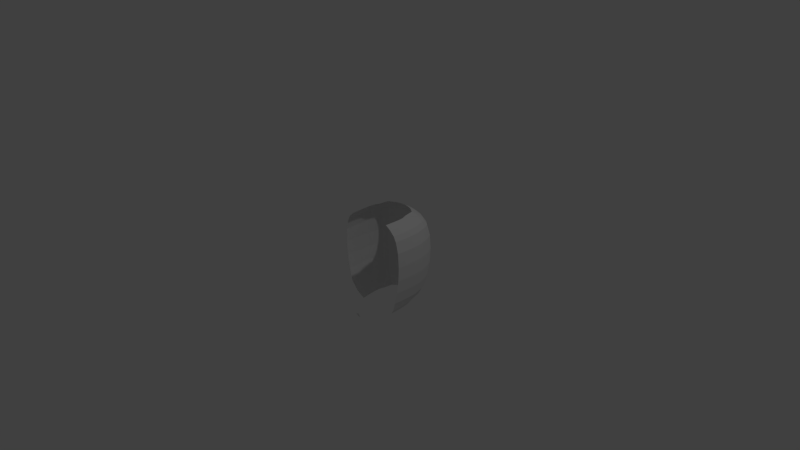 # Source: HumanHead.blend  (saved by Blender 2.72.0; exported with 4.5.12 LTS)
import bpy
from mathutils import Matrix  # noqa: F401  (used for matrix-valued properties, if any)

bpy.ops.wm.read_factory_settings(use_empty=True)
scene = bpy.context.scene
scene.name = 'Scene'

# ---- collections
col_collection_1 = bpy.data.collections.new('Collection 1'); scene.collection.children.link(col_collection_1)

# ---- world
world_world = bpy.data.worlds.new('World'); scene.world = world_world
world_world.color = (0.05088, 0.05088, 0.05088)
world_world.use_sun_shadow = False
world_world.sun_shadow_jitter_overblur = 0.0
world_world.cycles.sampling_method = 'MANUAL'
world_world.cycles.sample_map_resolution = 256

# ---- cameras
cam_camera = bpy.data.cameras.new('Camera')
cam_camera.clip_end = 100.0
cam_camera.lens = 35.0
cam_camera.sensor_width = 32.0
cam_camera.sensor_height = 18.0
cam_camera.ortho_scale = 7.314
cam_camera.dof.focus_distance = 0.0
cam_camera.dof.aperture_fstop = 128.0

# ---- lights
light_lamp = bpy.data.lights.new('Lamp', 'POINT')
light_lamp.transmission_factor = 0.0
light_lamp.cutoff_distance = 30.0
light_lamp.energy = 100.0
light_lamp.shadow_buffer_clip_start = 1.001
light_lamp.shadow_soft_size = 0.1
light_lamp.shadow_maximum_resolution = 0.006
light_lamp.use_absolute_resolution = True
light_lamp.cycles.use_multiple_importance_sampling = False

# ---- meshes
me_sphere = bpy.data.meshes.new('Sphere')
me_sphere.from_pydata([(-0.2821, 0.09389, 0.5227), (-0.3591, 0.09389, 0.4738), (-0.4223, 0.09389, 0.4142), (-0.4603, 0.1008, 0.3462), (-0.4982, 0.09389, 0.1951), (-0.508, 0.09389, 7.451e-08), (-0.4982, 0.09389, -0.1951), (-0.4693, 0.09389, -0.3827), (-0.4223, 0.09389, -0.5556), (-0.3591, 0.1255, -0.6859), (-0.2821, 0.16, -0.7833), (-0.2828, 0.1769, 0.5227), (-0.3601, 0.1996, 0.4738), (-0.4235, 0.2182, 0.4142), (-0.4616, 0.2363, 0.3462), (-0.4996, 0.2405, 0.1951), (-0.5094, 0.2434, 7.451e-08), (-0.4996, 0.2405, -0.1951), (-0.4706, 0.232, -0.3827), (-0.4235, 0.2182, -0.5556), (-0.3601, 0.2308, -0.6765), (-0.2828, 0.2428, -0.7766), (-0.2772, 0.2568, 0.5227), (-0.353, 0.3012, 0.4738), (-0.4151, 0.3377, 0.4142), (-0.4525, 0.3666, 0.3462), (-0.4897, 0.3815, 0.1951), (-0.4993, 0.3871, 7.451e-08), (-0.4897, 0.3815, -0.1951), (-0.4613, 0.3648, -0.3827), (-0.4151, 0.3377, -0.5556), (-0.353, 0.332, -0.6675), (-0.2772, 0.3224, -0.7702), (-0.2483, 0.3304, 0.5227), (-0.3161, 0.4646, 0.4738), (-0.3717, 0.5014, 0.4142), (-0.4052, 0.5284, 0.3462), (-0.4386, 0.5456, 0.1951), (-0.4472, 0.5513, 7.451e-08), (-0.4386, 0.5456, -0.1951), (-0.4131, 0.5288, -0.3827), (-0.3717, 0.5014, -0.5556), (-0.3161, 0.4858, -0.6592), (-0.2483, 0.3957, -0.7643), (-0.2241, 0.4646, 0.5227), (-0.2853, 0.5217, 0.4738), (-0.3356, 0.5685, 0.4142), (-0.3658, 0.6015, 0.3462), (-0.3959, 0.6247, 0.1951), (-0.4037, 0.632, 7.451e-08), (-0.3959, 0.6247, -0.1951), (-0.3729, 0.6033, -0.3827), (-0.3356, 0.5685, -0.5556), (-0.2853, 0.5426, -0.6519), (-0.2241, 0.5099, -0.7591), (-0.176, 0.5014, 0.5227), (-0.2241, 0.5685, 0.4738), (-0.2636, 0.6236, 0.4142), (-0.2873, 0.6615, 0.3462), (-0.311, 0.6897, 0.1951), (-0.3171, 0.6982, 7.451e-08), (-0.311, 0.6897, -0.1951), (-0.2929, 0.6645, -0.3827), (-0.2636, 0.6236, -0.5556), (-0.2241, 0.5892, -0.6459), (-0.176, 0.5466, -0.7549), (-0.1211, 0.5288, 0.5227), (-0.1543, 0.6033, 0.4738), (-0.1814, 0.6645, 0.4142), (-0.1978, 0.7061, 0.3462), (-0.2141, 0.7379, 0.1951), (-0.2183, 0.7474, 7.451e-08), (-0.2141, 0.7379, -0.1951), (-0.2017, 0.7099, -0.3827), (-0.1814, 0.6645, -0.5556), (-0.1543, 0.6239, -0.6414), (-0.1211, 0.5738, -0.7517), (-0.06156, 0.5456, 0.5227), (-0.07845, 0.6247, 0.4738), (-0.09232, 0.6897, 0.4142), (-0.1007, 0.7335, 0.3462), (-0.109, 0.7676, 0.1951), (-0.1111, 0.7777, 7.451e-08), (-0.109, 0.7676, -0.1951), (-0.1026, 0.7379, -0.3827), (-0.09232, 0.6897, -0.5556), (-0.07845, 0.6452, -0.6387), (-0.06156, 0.5906, -0.7498), (0.0003788, 0.5513, 0.5227), (0.0003789, 0.632, 0.4738), (0.0003789, 0.6982, 0.4142), (0.0003788, 0.7428, 0.3462), (0.0003789, 0.7777, 0.1951), (0.0003789, 0.7879, 7.451e-08), (0.0003789, 0.7777, -0.1951), (0.0003788, 0.7474, -0.3827), (0.0003789, 0.6982, -0.5556), (0.0003789, 0.6524, -0.6377), (0.0003789, 0.5963, -0.7491), (0.06232, 0.5456, 0.5227), (0.07921, 0.6247, 0.4738), (0.09307, 0.6897, 0.4142), (0.1014, 0.7335, 0.3462), (0.1097, 0.7676, 0.1951), (0.1119, 0.7777, 7.451e-08), (0.1097, 0.7676, -0.1951), (0.1034, 0.7379, -0.3827), (0.09307, 0.6897, -0.5556), (0.07921, 0.6452, -0.6387), (0.06232, 0.5906, -0.7498), (0.1219, 0.5288, 0.5227), (0.155, 0.6033, 0.4738), (0.1822, 0.6645, 0.4142), (0.1986, 0.7061, 0.3462), (0.2149, 0.7379, 0.1951), (0.2191, 0.7474, 7.451e-08), (0.2149, 0.7379, -0.1951), (0.2024, 0.7099, -0.3827), (0.1822, 0.6645, -0.5556), (0.155, 0.6239, -0.6414), (0.1219, 0.5738, -0.7517), (0.1768, 0.5014, 0.5227), (0.2249, 0.5685, 0.4738), (0.2644, 0.6236, 0.4142), (0.2881, 0.6615, 0.3462), (0.3118, 0.6897, 0.1951), (0.3179, 0.6982, 7.451e-08), (0.3118, 0.6897, -0.1951), (0.2937, 0.6645, -0.3827), (0.2644, 0.6236, -0.5556), (0.2249, 0.5892, -0.6459), (0.1768, 0.5466, -0.7549), (0.2249, 0.4646, 0.5227), (0.2861, 0.5217, 0.4738), (0.3364, 0.5685, 0.4142), (0.3666, 0.6015, 0.3462), (0.3967, 0.6247, 0.1951), (0.4045, 0.632, 7.451e-08), (0.3967, 0.6247, -0.1951), (0.3737, 0.6033, -0.3827), (0.3364, 0.5685, -0.5556), (0.2861, 0.5426, -0.6519), (0.2249, 0.5099, -0.7591), (0.249, 0.3304, 0.5227), (0.3168, 0.4646, 0.4738), (0.3725, 0.5014, 0.4142), (0.406, 0.5284, 0.3462), (0.4393, 0.5456, 0.1951), (0.4479, 0.5513, 7.451e-08), (0.4393, 0.5456, -0.1951), (0.4139, 0.5288, -0.3827), (0.3725, 0.5014, -0.5556), (0.3168, 0.4858, -0.6592), (0.249, 0.3957, -0.7643), (0.278, 0.2568, 0.5227), (0.3537, 0.3012, 0.4738), (0.4159, 0.3377, 0.4142), (0.4532, 0.3666, 0.3462), (0.4905, 0.3815, 0.1951), (0.5001, 0.3871, 7.451e-08), (0.4905, 0.3815, -0.1951), (0.462, 0.3648, -0.3827), (0.4159, 0.3377, -0.5556), (0.3537, 0.332, -0.6675), (0.278, 0.3224, -0.7702), (0.2836, 0.1769, 0.5227), (0.3609, 0.1996, 0.4738), (0.4242, 0.2182, 0.4142), (0.4624, 0.2363, 0.3462), (0.5004, 0.2405, 0.1951), (0.5102, 0.2434, 7.451e-08), (0.5004, 0.2405, -0.1951), (0.4714, 0.232, -0.3827), (0.4242, 0.2182, -0.5556), (0.3609, 0.2308, -0.6765), (0.2836, 0.2428, -0.7766), (0.2774, 0.03898, -0.793), (0.2828, 0.09389, 0.5227), (0.3599, 0.09389, 0.4738), (0.4231, 0.09389, 0.4142), (0.4611, 0.1008, 0.3462), (0.499, 0.09389, 0.1951), (0.5088, 0.09389, 7.451e-08), (0.499, 0.09389, -0.1951), (0.4701, 0.09389, -0.3827), (0.4231, 0.09389, -0.5556), (0.3599, 0.1255, -0.6859), (0.2828, 0.16, -0.7833), (0.0003786, -0.2908, 0.206), (0.2774, -0.02752, 0.5227), (0.3529, -0.02752, 0.4738), (0.415, -0.02752, 0.4142), (0.4522, -0.02752, 0.3462), (0.4894, -0.02752, 0.1951), (0.499, -0.02752, 7.451e-08), (0.4894, -0.02752, -0.1951), (0.461, -0.02752, -0.3827), (0.415, -0.02752, -0.5556), (0.3529, 0.004588, -0.6967), (0.0003786, -0.4038, -0.3587), (0.0003786, -0.2987, -0.8061), (-0.2766, -0.02752, 0.5227), (-0.3522, -0.02752, 0.4738), (-0.4142, -0.02752, 0.4142), (-0.4515, -0.02752, 0.3462), (-0.4886, -0.02752, 0.1951), (-0.4982, -0.02752, 7.451e-08), (-0.4886, -0.02752, -0.1951), (-0.4603, -0.02752, -0.3827), (-0.4142, -0.02752, -0.5556), (-0.3522, 0.004588, -0.6967), (-0.2766, 0.03898, -0.793), (0.0003786, -0.3017, -0.3653), (0.0003786, -0.2341, 0.4066), (0.0003786, -0.1844, 0.4843), (0.0003786, -0.1081, 0.517), (0.0003786, -0.05356, 0.5279), (0.0003786, -0.2988, -0.6291), (0.0003786, -0.3273, -0.7438), (0.0003786, -0.3005, -0.005788), (0.0003786, -0.3417, -0.1783), (0.0003786, -0.3017, -0.3653), (0.2484, -0.05373, -0.8037), (0.1808, -0.1642, -0.8176), (0.09334, -0.2599, -0.8248), (0.0669, -0.2789, -0.8186), (0.03188, -0.2896, -0.8124), (0.0402, -0.3184, -0.745)], [(220, 199), (199, 212), (213, 188), (214, 213), (215, 214), (216, 215), (212, 217), (217, 218), (188, 219), (219, 220), (212, 221), (176, 222), (222, 223), (223, 224), (224, 225), (225, 226)], [(10, 9, 20, 21), (8, 7, 18, 19), (6, 5, 16, 17), (4, 3, 14, 15), (2, 1, 12, 13), (9, 8, 19, 20), (7, 6, 17, 18), (5, 4, 15, 16), (3, 2, 13, 14), (1, 0, 11, 12), (16, 15, 26, 27), (14, 13, 24, 25), (12, 11, 22, 23), (21, 20, 31, 32), (19, 18, 29, 30), (17, 16, 27, 28), (15, 14, 25, 26), (13, 12, 23, 24), (20, 19, 30, 31), (18, 17, 28, 29), (27, 26, 37, 38), (25, 24, 35, 36), (23, 22, 33, 34), (32, 31, 42, 43), (30, 29, 40, 41), (28, 27, 38, 39), (26, 25, 36, 37), (24, 23, 34, 35), (31, 30, 41, 42), (29, 28, 39, 40), (38, 37, 48, 49), (36, 35, 46, 47), (34, 33, 44, 45), (43, 42, 53, 54), (41, 40, 51, 52), (39, 38, 49, 50), (37, 36, 47, 48), (35, 34, 45, 46), (42, 41, 52, 53), (40, 39, 50, 51), (49, 48, 59, 60), (47, 46, 57, 58), (45, 44, 55, 56), (54, 53, 64, 65), (52, 51, 62, 63), (50, 49, 60, 61), (48, 47, 58, 59), (46, 45, 56, 57), (53, 52, 63, 64), (51, 50, 61, 62), (60, 59, 70, 71), (58, 57, 68, 69), (56, 55, 66, 67), (65, 64, 75, 76), (63, 62, 73, 74), (61, 60, 71, 72), (59, 58, 69, 70), (57, 56, 67, 68), (64, 63, 74, 75), (62, 61, 72, 73), (71, 70, 81, 82), (69, 68, 79, 80), (67, 66, 77, 78), (76, 75, 86, 87), (74, 73, 84, 85), (72, 71, 82, 83), (70, 69, 80, 81), (68, 67, 78, 79), (75, 74, 85, 86), (73, 72, 83, 84), (82, 81, 92, 93), (80, 79, 90, 91), (78, 77, 88, 89), (87, 86, 97, 98), (85, 84, 95, 96), (83, 82, 93, 94), (81, 80, 91, 92), (79, 78, 89, 90), (86, 85, 96, 97), (84, 83, 94, 95), (93, 92, 103, 104), (91, 90, 101, 102), (89, 88, 99, 100), (98, 97, 108, 109), (96, 95, 106, 107), (94, 93, 104, 105), (92, 91, 102, 103), (90, 89, 100, 101), (97, 96, 107, 108), (95, 94, 105, 106), (104, 103, 114, 115), (102, 101, 112, 113), (100, 99, 110, 111), (109, 108, 119, 120), (107, 106, 117, 118), (105, 104, 115, 116), (103, 102, 113, 114), (101, 100, 111, 112), (108, 107, 118, 119), (106, 105, 116, 117), (115, 114, 125, 126), (113, 112, 123, 124), (111, 110, 121, 122), (120, 119, 130, 131), (118, 117, 128, 129), (116, 115, 126, 127), (114, 113, 124, 125), (112, 111, 122, 123), (119, 118, 129, 130), (117, 116, 127, 128), (126, 125, 136, 137), (124, 123, 134, 135), (122, 121, 132, 133), (131, 130, 141, 142), (129, 128, 139, 140), (127, 126, 137, 138), (125, 124, 135, 136), (123, 122, 133, 134), (130, 129, 140, 141), (128, 127, 138, 139), (137, 136, 147, 148), (135, 134, 145, 146), (133, 132, 143, 144), (142, 141, 152, 153), (140, 139, 150, 151), (138, 137, 148, 149), (136, 135, 146, 147), (134, 133, 144, 145), (141, 140, 151, 152), (139, 138, 149, 150), (148, 147, 158, 159), (146, 145, 156, 157), (144, 143, 154, 155), (153, 152, 163, 164), (151, 150, 161, 162), (149, 148, 159, 160), (147, 146, 157, 158), (145, 144, 155, 156), (152, 151, 162, 163), (150, 149, 160, 161), (159, 158, 169, 170), (157, 156, 167, 168), (155, 154, 165, 166), (164, 163, 174, 175), (162, 161, 172, 173), (160, 159, 170, 171), (158, 157, 168, 169), (156, 155, 166, 167), (163, 162, 173, 174), (161, 160, 171, 172), (170, 169, 181, 182), (168, 167, 179, 180), (166, 165, 177, 178), (175, 174, 186, 187), (173, 172, 184, 185), (171, 170, 182, 183), (169, 168, 180, 181), (167, 166, 178, 179), (174, 173, 185, 186), (172, 171, 183, 184), (182, 181, 193, 194), (180, 179, 191, 192), (178, 177, 189, 190), (185, 184, 196, 197), (183, 182, 194, 195), (181, 180, 192, 193), (179, 178, 190, 191), (186, 185, 197, 198), (184, 183, 195, 196), (206, 205, 4, 5), (204, 203, 2, 3), (202, 201, 0, 1), (211, 210, 9, 10), (209, 208, 7, 8), (207, 206, 5, 6), (205, 204, 3, 4), (203, 202, 1, 2), (187, 186, 198, 176), (210, 209, 8, 9), (208, 207, 6, 7), (200, 218, 227, 226)])
me_sphere.use_remesh_preserve_volume = False
me_sphere.use_remesh_preserve_attributes = False
me_sphere.use_mirror_vertex_groups = False
me_sphere.update()

# ---- objects
ob_sphere = bpy.data.objects.new('Sphere', me_sphere)
ob_lamp = bpy.data.objects.new('Lamp', light_lamp)
ob_camera = bpy.data.objects.new('Camera', cam_camera)

# ---- transforms, parenting, visibility, modifiers, constraints
ob_sphere.location = (0.0, 0.0, 0.0)
ob_sphere.lineart.crease_threshold = 0.0
ob_lamp.location = (4.076, 1.005, 5.904)
ob_lamp.rotation_euler = (0.6503, 0.05522, 1.866)
ob_lamp.lock_rotations_4d = False
ob_lamp.empty_display_type = 'ARROWS'
ob_lamp.color = (0.0, 0.0, 0.0, 0.0)
ob_lamp.lineart.crease_threshold = 0.0
ob_camera.location = (7.481, -6.508, 5.344)
ob_camera.rotation_euler = (1.109, 0.01082, 0.8149)
ob_camera.lock_rotations_4d = False
ob_camera.empty_display_type = 'ARROWS'
ob_camera.color = (0.0, 0.0, 0.0, 0.0)
ob_camera.display_type = 'WIRE'
ob_camera.lineart.crease_threshold = 0.0

# ---- collection membership
col_collection_1.objects.link(ob_sphere)
col_collection_1.objects.link(ob_lamp)
col_collection_1.objects.link(ob_camera)

# ---- scene / render settings (as saved in the file)
scene.camera = ob_camera
scene.frame_start = 1; scene.frame_end = 250; scene.frame_set(1)
scene.render.engine = 'BLENDER_EEVEE_NEXT'
scene.render.resolution_percentage = 50
scene.render.dither_intensity = 0.0
scene.cycles.use_denoising = False
scene.cycles.samples = 10
scene.cycles.sampling_pattern = 'TABULATED_SOBOL'
scene.cycles.light_sampling_threshold = 0.0
scene.cycles.use_adaptive_sampling = False
scene.cycles.use_light_tree = False
scene.cycles.blur_glossy = 0.0
scene.cycles.pixel_filter_type = 'GAUSSIAN'
scene.cycles.sample_clamp_indirect = 0.0
scene.view_settings.view_transform = 'Standard'
bpy.context.view_layer.update()
